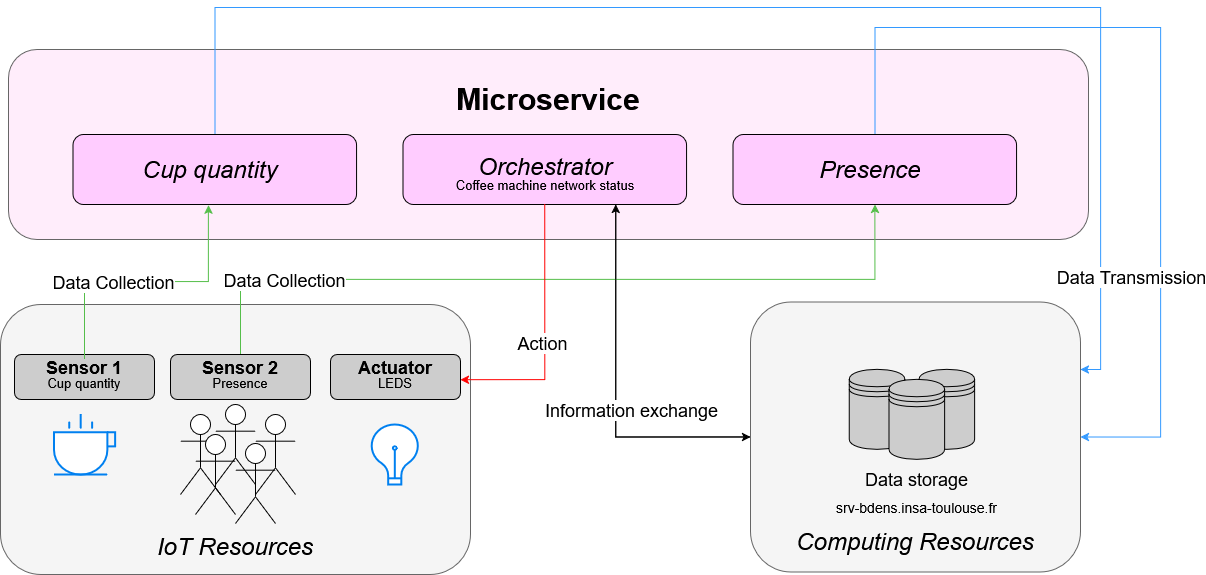

The diagram above was exported from draw.io. Its source (the exported page's mxGraphModel, read from the mxfile embedded in the PNG):
<mxGraphModel dx="1830" dy="764" grid="1" gridSize="10" guides="1" tooltips="1" connect="1" arrows="1" fold="1" page="1" pageScale="1" pageWidth="827" pageHeight="1169" math="0" shadow="0">
  <root>
    <mxCell id="0" />
    <mxCell id="1" parent="0" />
    <mxCell id="ALTortnLlRFpxrLojYZ4-107" parent="1" style="rounded=1;whiteSpace=wrap;html=1;fillColor=#FFEDFB;strokeColor=#666666;fontColor=#333333;" value="" vertex="1">
      <mxGeometry height="190" width="1080" x="298" y="322" as="geometry" />
    </mxCell>
    <mxCell id="ALTortnLlRFpxrLojYZ4-131" edge="1" parent="1" source="ALTortnLlRFpxrLojYZ4-106" style="edgeStyle=orthogonalEdgeStyle;rounded=0;orthogonalLoop=1;jettySize=auto;html=1;entryX=0.75;entryY=1;entryDx=0;entryDy=0;strokeColor=#000000;" target="ALTortnLlRFpxrLojYZ4-7">
      <mxGeometry relative="1" as="geometry" />
    </mxCell>
    <mxCell id="ALTortnLlRFpxrLojYZ4-106" parent="1" style="rounded=1;whiteSpace=wrap;html=1;fillColor=#f5f5f5;strokeColor=#666666;fontColor=#333333;" value="" vertex="1">
      <mxGeometry height="270" width="330" x="1040" y="574.5" as="geometry" />
    </mxCell>
    <mxCell id="ALTortnLlRFpxrLojYZ4-1" parent="1" style="rounded=1;whiteSpace=wrap;html=1;fillColor=#f5f5f5;strokeColor=#666666;fontColor=#333333;" value="" vertex="1">
      <mxGeometry height="270" width="470" x="290" y="577" as="geometry" />
    </mxCell>
    <mxCell id="ALTortnLlRFpxrLojYZ4-5" parent="1" style="text;html=1;align=center;verticalAlign=middle;whiteSpace=wrap;rounded=0;fontSize=24;" value="&lt;i&gt;IoT Resources&lt;/i&gt;" vertex="1">
      <mxGeometry height="30" width="470" x="290" y="804" as="geometry" />
    </mxCell>
    <mxCell id="ALTortnLlRFpxrLojYZ4-6" connectable="0" parent="1" style="group" value="" vertex="1">
      <mxGeometry height="70" width="290" x="690" y="407" as="geometry" />
    </mxCell>
    <mxCell id="ALTortnLlRFpxrLojYZ4-7" parent="ALTortnLlRFpxrLojYZ4-6" style="rounded=1;whiteSpace=wrap;html=1;fillColor=light-dark(#FFCCFF,#EDEDED);" value="" vertex="1">
      <mxGeometry height="70" width="283.5697926059514" x="2.6149684400360695" as="geometry" />
    </mxCell>
    <mxCell id="ALTortnLlRFpxrLojYZ4-8" parent="ALTortnLlRFpxrLojYZ4-6" style="text;html=1;align=center;verticalAlign=middle;whiteSpace=wrap;rounded=0;fontSize=24;" value="&lt;i&gt;Orchestrator&lt;/i&gt;" vertex="1">
      <mxGeometry height="22.105263157894736" width="75.7033363390442" x="106.54954449536595" y="20.89736842105263" as="geometry" />
    </mxCell>
    <mxCell id="ALTortnLlRFpxrLojYZ4-130" parent="ALTortnLlRFpxrLojYZ4-6" style="text;html=1;align=center;verticalAlign=middle;whiteSpace=wrap;rounded=0;fontSize=13;" value="Coffee machine network status" vertex="1">
      <mxGeometry height="16.88" width="270" x="10" y="43" as="geometry" />
    </mxCell>
    <mxCell id="ALTortnLlRFpxrLojYZ4-12" parent="1" style="text;html=1;align=center;verticalAlign=middle;whiteSpace=wrap;rounded=0;fontSize=24;" value="&lt;i&gt;Computing Resources&lt;/i&gt;" vertex="1">
      <mxGeometry height="30" width="330" x="1040" y="799.0999999999999" as="geometry" />
    </mxCell>
    <mxCell id="ALTortnLlRFpxrLojYZ4-27" connectable="0" parent="1" style="group" value="" vertex="1">
      <mxGeometry height="45" width="140" x="304" y="627" as="geometry" />
    </mxCell>
    <mxCell id="ALTortnLlRFpxrLojYZ4-28" parent="ALTortnLlRFpxrLojYZ4-27" style="rounded=1;whiteSpace=wrap;html=1;fillColor=light-dark(#cdcdcd, #EDEDED);" value="" vertex="1">
      <mxGeometry height="45" width="140" as="geometry" />
    </mxCell>
    <mxCell id="ALTortnLlRFpxrLojYZ4-29" parent="ALTortnLlRFpxrLojYZ4-27" style="text;html=1;align=center;verticalAlign=middle;whiteSpace=wrap;rounded=0;fontStyle=1;fontSize=18;" value="Sensor 1" vertex="1">
      <mxGeometry height="16.875" width="140" y="4.083750000000009" as="geometry" />
    </mxCell>
    <mxCell id="ALTortnLlRFpxrLojYZ4-30" parent="ALTortnLlRFpxrLojYZ4-27" style="text;html=1;align=center;verticalAlign=middle;whiteSpace=wrap;rounded=0;fontSize=13;" value="Cup quantity" vertex="1">
      <mxGeometry height="16.875" width="140" y="20.95875000000001" as="geometry" />
    </mxCell>
    <mxCell id="ALTortnLlRFpxrLojYZ4-31" connectable="0" parent="1" style="group" value="" vertex="1">
      <mxGeometry height="45" width="130" x="620" y="627" as="geometry" />
    </mxCell>
    <mxCell id="ALTortnLlRFpxrLojYZ4-32" parent="ALTortnLlRFpxrLojYZ4-31" style="rounded=1;whiteSpace=wrap;html=1;fillColor=light-dark(#cdcdcd, #EDEDED);" value="" vertex="1">
      <mxGeometry height="45" width="130" as="geometry" />
    </mxCell>
    <mxCell id="ALTortnLlRFpxrLojYZ4-33" parent="ALTortnLlRFpxrLojYZ4-31" style="text;html=1;align=center;verticalAlign=middle;whiteSpace=wrap;rounded=0;fontStyle=1;fontSize=18;" value="Actuator" vertex="1">
      <mxGeometry height="16.875" width="130" y="4.083750000000009" as="geometry" />
    </mxCell>
    <mxCell id="ALTortnLlRFpxrLojYZ4-34" parent="ALTortnLlRFpxrLojYZ4-31" style="text;html=1;align=center;verticalAlign=middle;whiteSpace=wrap;rounded=0;fontSize=13;" value="LEDS" vertex="1">
      <mxGeometry height="16.875" width="130" y="20.95875000000001" as="geometry" />
    </mxCell>
    <mxCell id="ALTortnLlRFpxrLojYZ4-80" parent="1" style="text;html=1;align=center;verticalAlign=middle;whiteSpace=wrap;rounded=0;fontSize=24;rotation=0;" value="&lt;font style=&quot;font-size: 30px;&quot;&gt;&lt;b&gt;Microservice&lt;/b&gt;&lt;/font&gt;" vertex="1">
      <mxGeometry height="30" width="376" x="650" y="357" as="geometry" />
    </mxCell>
    <mxCell id="ALTortnLlRFpxrLojYZ4-97" connectable="0" parent="1" style="group" value="" vertex="1">
      <mxGeometry height="158.20000000000005" width="157.57000000000016" x="1138.7199999999998" y="641.8" as="geometry" />
    </mxCell>
    <mxCell id="ALTortnLlRFpxrLojYZ4-18" parent="ALTortnLlRFpxrLojYZ4-97" style="shape=datastore;whiteSpace=wrap;html=1;fillColor=#CDCDCD;" value="" vertex="1">
      <mxGeometry height="80" width="55.63" as="geometry" />
    </mxCell>
    <mxCell id="ALTortnLlRFpxrLojYZ4-19" parent="ALTortnLlRFpxrLojYZ4-97" style="shape=datastore;whiteSpace=wrap;html=1;fillColor=#CDCDCD;" value="" vertex="1">
      <mxGeometry height="80" width="55.63" x="69.86999999999989" as="geometry" />
    </mxCell>
    <mxCell id="ALTortnLlRFpxrLojYZ4-20" parent="ALTortnLlRFpxrLojYZ4-97" style="shape=datastore;whiteSpace=wrap;html=1;fillColor=#CDCDCD;" value="" vertex="1">
      <mxGeometry height="80" width="55.63" x="39.75" y="10" as="geometry" />
    </mxCell>
    <mxCell id="ALTortnLlRFpxrLojYZ4-23" parent="ALTortnLlRFpxrLojYZ4-97" style="text;html=1;align=center;verticalAlign=middle;resizable=0;points=[];autosize=1;strokeColor=none;fillColor=none;" value="&lt;font style=&quot;font-size: 18px;&quot;&gt;Data storage&lt;/font&gt;" vertex="1">
      <mxGeometry height="40" width="130" x="2.5699999999999363" y="89.99999999999989" as="geometry" />
    </mxCell>
    <mxCell id="ALTortnLlRFpxrLojYZ4-140" parent="ALTortnLlRFpxrLojYZ4-97" style="text;html=1;align=center;verticalAlign=middle;resizable=0;points=[];autosize=1;strokeColor=none;fillColor=none;" value="&lt;font style=&quot;font-size: 14px;&quot;&gt;srv-bdens.insa-toulouse.fr&lt;/font&gt;" vertex="1">
      <mxGeometry height="30" width="180" x="-22.429999999999836" y="123.20000000000005" as="geometry" />
    </mxCell>
    <mxCell id="ALTortnLlRFpxrLojYZ4-100" connectable="0" parent="1" style="group" value="" vertex="1">
      <mxGeometry height="70" width="290" x="360" y="407" as="geometry" />
    </mxCell>
    <mxCell id="ALTortnLlRFpxrLojYZ4-101" parent="ALTortnLlRFpxrLojYZ4-100" style="rounded=1;whiteSpace=wrap;html=1;fillColor=light-dark(#FFCCFF,#EDEDED);" value="" vertex="1">
      <mxGeometry height="70" width="283.5697926059514" x="2.6149684400360695" as="geometry" />
    </mxCell>
    <mxCell id="ALTortnLlRFpxrLojYZ4-102" parent="ALTortnLlRFpxrLojYZ4-100" style="text;html=1;align=center;verticalAlign=middle;whiteSpace=wrap;rounded=0;fontSize=24;" value="&lt;i&gt;Cup quantity&lt;/i&gt;" vertex="1">
      <mxGeometry height="22.11" width="220" x="30" y="23.95" as="geometry" />
    </mxCell>
    <mxCell id="ALTortnLlRFpxrLojYZ4-103" connectable="0" parent="1" style="group" value="" vertex="1">
      <mxGeometry height="70" width="290" x="1020" y="407" as="geometry" />
    </mxCell>
    <mxCell id="ALTortnLlRFpxrLojYZ4-104" parent="ALTortnLlRFpxrLojYZ4-103" style="rounded=1;whiteSpace=wrap;html=1;fillColor=light-dark(#FFCCFF,#EDEDED);" value="" vertex="1">
      <mxGeometry height="70" width="283.5697926059514" x="2.6149684400360695" as="geometry" />
    </mxCell>
    <mxCell id="ALTortnLlRFpxrLojYZ4-105" parent="ALTortnLlRFpxrLojYZ4-103" style="text;html=1;align=center;verticalAlign=middle;whiteSpace=wrap;rounded=0;fontSize=24;" value="&lt;i&gt;Presence&lt;/i&gt;" vertex="1">
      <mxGeometry height="22.11" width="220" x="30" y="23.95" as="geometry" />
    </mxCell>
    <mxCell id="ALTortnLlRFpxrLojYZ4-112" parent="1" style="html=1;verticalLabelPosition=bottom;align=center;labelBackgroundColor=#ffffff;verticalAlign=top;strokeWidth=2;strokeColor=#0080F0;shadow=0;dashed=0;shape=mxgraph.ios7.icons.cup;" value="" vertex="1">
      <mxGeometry height="60" width="61" x="343.5" y="687" as="geometry" />
    </mxCell>
    <mxCell id="ALTortnLlRFpxrLojYZ4-113" parent="1" style="shape=umlActor;verticalLabelPosition=bottom;verticalAlign=top;html=1;outlineConnect=0;" value="" vertex="1">
      <mxGeometry height="80" width="40" x="470" y="687" as="geometry" />
    </mxCell>
    <mxCell id="ALTortnLlRFpxrLojYZ4-116" parent="1" style="shape=umlActor;verticalLabelPosition=bottom;verticalAlign=top;html=1;outlineConnect=0;" value="" vertex="1">
      <mxGeometry height="80" width="40" x="485" y="707" as="geometry" />
    </mxCell>
    <mxCell id="ALTortnLlRFpxrLojYZ4-117" parent="1" style="shape=umlActor;verticalLabelPosition=bottom;verticalAlign=top;html=1;outlineConnect=0;" value="" vertex="1">
      <mxGeometry height="80" width="40" x="505" y="677" as="geometry" />
    </mxCell>
    <mxCell id="ALTortnLlRFpxrLojYZ4-118" parent="1" style="shape=umlActor;verticalLabelPosition=bottom;verticalAlign=top;html=1;outlineConnect=0;" value="" vertex="1">
      <mxGeometry height="80" width="40" x="525" y="716" as="geometry" />
    </mxCell>
    <mxCell id="ALTortnLlRFpxrLojYZ4-119" parent="1" style="shape=umlActor;verticalLabelPosition=bottom;verticalAlign=top;html=1;outlineConnect=0;" value="" vertex="1">
      <mxGeometry height="80" width="40" x="545" y="687" as="geometry" />
    </mxCell>
    <mxCell id="ALTortnLlRFpxrLojYZ4-120" parent="1" style="html=1;verticalLabelPosition=bottom;align=center;labelBackgroundColor=#ffffff;verticalAlign=top;strokeWidth=2;strokeColor=#0080F0;shadow=0;dashed=0;shape=mxgraph.ios7.icons.lightbulb;" value="" vertex="1">
      <mxGeometry height="60" width="50" x="659.25" y="697" as="geometry" />
    </mxCell>
    <mxCell id="ALTortnLlRFpxrLojYZ4-124" edge="1" parent="1" source="ALTortnLlRFpxrLojYZ4-36" style="edgeStyle=orthogonalEdgeStyle;rounded=0;orthogonalLoop=1;jettySize=auto;html=1;exitX=0.5;exitY=0;exitDx=0;exitDy=0;entryX=0.5;entryY=1;entryDx=0;entryDy=0;strokeColor=#55BE4A;" target="ALTortnLlRFpxrLojYZ4-104">
      <mxGeometry relative="1" as="geometry">
        <mxPoint x="830" y="570" as="targetPoint" />
      </mxGeometry>
    </mxCell>
    <mxCell id="ALTortnLlRFpxrLojYZ4-135" connectable="0" parent="ALTortnLlRFpxrLojYZ4-124" style="edgeLabel;html=1;align=center;verticalAlign=middle;resizable=0;points=[];" value="&lt;font style=&quot;font-size: 18px;&quot;&gt;Data Collection&lt;/font&gt;" vertex="1">
      <mxGeometry relative="1" x="-0.6978" as="geometry">
        <mxPoint as="offset" />
      </mxGeometry>
    </mxCell>
    <mxCell id="ALTortnLlRFpxrLojYZ4-36" parent="1" style="rounded=1;whiteSpace=wrap;html=1;fillColor=light-dark(#cdcdcd, #EDEDED);" value="" vertex="1">
      <mxGeometry height="45" width="140" x="460" y="627" as="geometry" />
    </mxCell>
    <mxCell id="ALTortnLlRFpxrLojYZ4-37" parent="1" style="text;html=1;align=center;verticalAlign=middle;whiteSpace=wrap;rounded=0;fontStyle=1;fontSize=18;" value="Sensor 2" vertex="1">
      <mxGeometry height="16.875" width="140" x="460" y="631.08375" as="geometry" />
    </mxCell>
    <mxCell id="ALTortnLlRFpxrLojYZ4-38" parent="1" style="text;html=1;align=center;verticalAlign=middle;whiteSpace=wrap;rounded=0;fontSize=13;" value="Presence" vertex="1">
      <mxGeometry height="16.875" width="140" x="460" y="647.95875" as="geometry" />
    </mxCell>
    <mxCell id="ALTortnLlRFpxrLojYZ4-125" edge="1" parent="1" source="ALTortnLlRFpxrLojYZ4-29" style="edgeStyle=orthogonalEdgeStyle;rounded=0;orthogonalLoop=1;jettySize=auto;html=1;entryX=0.477;entryY=1.008;entryDx=0;entryDy=0;entryPerimeter=0;fillColor=#55be4a;strokeColor=#55BE4A;" target="ALTortnLlRFpxrLojYZ4-101">
      <mxGeometry relative="1" as="geometry" />
    </mxCell>
    <mxCell id="ALTortnLlRFpxrLojYZ4-134" connectable="0" parent="ALTortnLlRFpxrLojYZ4-125" style="edgeLabel;html=1;align=center;verticalAlign=middle;resizable=0;points=[];" value="&lt;font style=&quot;font-size: 18px;&quot;&gt;Data Collection&lt;/font&gt;" vertex="1">
      <mxGeometry relative="1" x="-0.2406" as="geometry">
        <mxPoint as="offset" />
      </mxGeometry>
    </mxCell>
    <mxCell id="ALTortnLlRFpxrLojYZ4-132" edge="1" parent="1" source="ALTortnLlRFpxrLojYZ4-101" style="edgeStyle=orthogonalEdgeStyle;rounded=0;orthogonalLoop=1;jettySize=auto;html=1;exitX=0.5;exitY=0;exitDx=0;exitDy=0;entryX=1;entryY=0.25;entryDx=0;entryDy=0;strokeColor=#3399FF;" target="ALTortnLlRFpxrLojYZ4-106">
      <mxGeometry relative="1" as="geometry">
        <Array as="points">
          <mxPoint x="504" y="280" />
          <mxPoint x="1390" y="280" />
          <mxPoint x="1390" y="642" />
        </Array>
      </mxGeometry>
    </mxCell>
    <mxCell id="ALTortnLlRFpxrLojYZ4-133" edge="1" parent="1" source="ALTortnLlRFpxrLojYZ4-104" style="edgeStyle=orthogonalEdgeStyle;rounded=0;orthogonalLoop=1;jettySize=auto;html=1;exitX=0.5;exitY=0;exitDx=0;exitDy=0;entryX=1;entryY=0.5;entryDx=0;entryDy=0;strokeColor=#3399FF;" target="ALTortnLlRFpxrLojYZ4-106">
      <mxGeometry relative="1" as="geometry">
        <Array as="points">
          <mxPoint x="1164" y="300" />
          <mxPoint x="1450" y="300" />
          <mxPoint x="1450" y="709" />
        </Array>
      </mxGeometry>
    </mxCell>
    <mxCell id="ALTortnLlRFpxrLojYZ4-142" connectable="0" parent="ALTortnLlRFpxrLojYZ4-133" style="edgeLabel;html=1;align=center;verticalAlign=middle;resizable=0;points=[];" value="&lt;font style=&quot;font-size: 18px;&quot;&gt;Data Transmission&lt;/font&gt;" vertex="1">
      <mxGeometry relative="1" x="0.3234" y="-2" as="geometry">
        <mxPoint x="-28" y="58" as="offset" />
      </mxGeometry>
    </mxCell>
    <mxCell id="ALTortnLlRFpxrLojYZ4-126" edge="1" parent="1" source="ALTortnLlRFpxrLojYZ4-7" style="edgeStyle=orthogonalEdgeStyle;rounded=0;orthogonalLoop=1;jettySize=auto;html=1;exitX=0.5;exitY=1;exitDx=0;exitDy=0;entryX=1;entryY=0.25;entryDx=0;entryDy=0;strokeColor=#FF0000;" target="ALTortnLlRFpxrLojYZ4-34">
      <mxGeometry relative="1" as="geometry">
        <Array as="points">
          <mxPoint x="834" y="652" />
        </Array>
        <mxPoint x="680" y="630.0000000000002" as="targetPoint" />
      </mxGeometry>
    </mxCell>
    <mxCell id="ALTortnLlRFpxrLojYZ4-143" connectable="0" parent="ALTortnLlRFpxrLojYZ4-126" style="edgeLabel;html=1;align=center;verticalAlign=middle;resizable=0;points=[];" value="&lt;font style=&quot;font-size: 18px;&quot;&gt;Action&lt;/font&gt;" vertex="1">
      <mxGeometry relative="1" x="0.0666" y="-3" as="geometry">
        <mxPoint as="offset" />
      </mxGeometry>
    </mxCell>
    <mxCell id="ALTortnLlRFpxrLojYZ4-144" edge="1" parent="1" source="ALTortnLlRFpxrLojYZ4-7" style="edgeStyle=orthogonalEdgeStyle;rounded=0;orthogonalLoop=1;jettySize=auto;html=1;entryX=0;entryY=0.5;entryDx=0;entryDy=0;strokeColor=#000000;exitX=0.75;exitY=1;exitDx=0;exitDy=0;" target="ALTortnLlRFpxrLojYZ4-106">
      <mxGeometry relative="1" as="geometry">
        <mxPoint x="1105" y="783" as="sourcePoint" />
        <mxPoint x="970" y="550" as="targetPoint" />
      </mxGeometry>
    </mxCell>
    <mxCell id="ALTortnLlRFpxrLojYZ4-145" connectable="0" parent="ALTortnLlRFpxrLojYZ4-144" style="edgeLabel;html=1;align=center;verticalAlign=middle;resizable=0;points=[];" value="&lt;font style=&quot;font-size: 18px;&quot;&gt;Information exchange&lt;/font&gt;" vertex="1">
      <mxGeometry relative="1" x="-0.2415" y="2" as="geometry">
        <mxPoint x="13" y="65" as="offset" />
      </mxGeometry>
    </mxCell>
  </root>
</mxGraphModel>